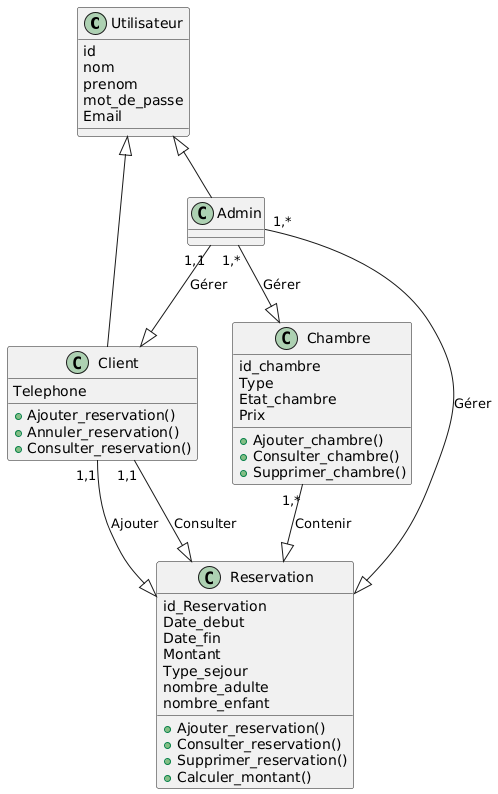

The diagram above was rendered by PlantUML. Its source (embedded in the PNG):
@startuml
class Utilisateur {
    id
    nom
    prenom
    mot_de_passe
    Email
}

class Client {
    Telephone
    +Ajouter_reservation()
    +Annuler_reservation()
    +Consulter_reservation()
}

class Admin {
}

class Chambre {
    id_chambre
    Type
    Etat_chambre
    Prix
    +Ajouter_chambre()
    +Consulter_chambre()
    +Supprimer_chambre()
}

class Reservation {
    id_Reservation
    Date_debut
    Date_fin
    Montant
    Type_sejour
    nombre_adulte
    nombre_enfant
    +Ajouter_reservation()
    +Consulter_reservation()
    +Supprimer_reservation()
    +Calculer_montant()
}

Utilisateur <|-- Client
Utilisateur <|-- Admin
Client --|> Reservation : "1,1" Ajouter
Admin --|> Reservation : "1,*" Gérer
Client --|> Reservation : "1,1" Consulter
Admin --|> Client : "1,1" Gérer
Admin --|> Chambre : "1,*" Gérer
Chambre --|> Reservation : "1,*" Contenir
@enduml